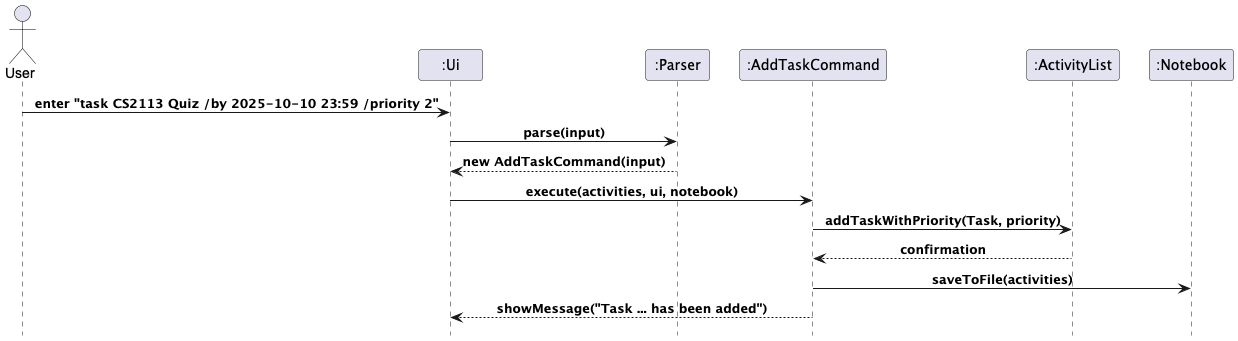

The diagram above was rendered by PlantUML. Its source (embedded in the PNG):
@startuml
!include style.puml
actor User
participant UI as ":Ui"
participant Parser as ":Parser"
participant C as ":AddTaskCommand"
participant AL as ":ActivityList"
participant NB as ":Notebook"

User -> UI: enter "task CS2113 Quiz /by 2025-10-10 23:59 /priority 2"
UI -> Parser: parse(input)
Parser --> UI: new AddTaskCommand(input)
UI -> C: execute(activities, ui, notebook)
C -> AL: addTaskWithPriority(Task, priority)
AL --> C: confirmation
C -> NB: saveToFile(activities)
C --> UI: showMessage("Task ... has been added")
@enduml